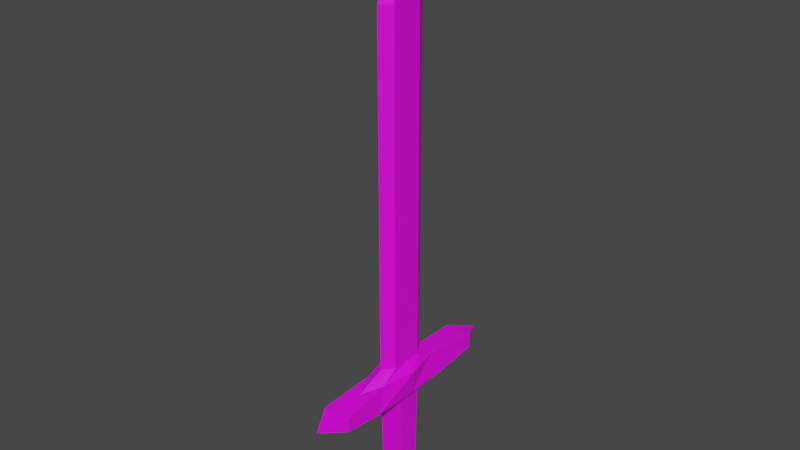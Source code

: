 # Source: SteelSword.blend  (saved by Blender 3.0.42; exported with 4.5.12 LTS)
import bpy
from mathutils import Matrix  # noqa: F401  (used for matrix-valued properties, if any)

bpy.ops.wm.read_factory_settings(use_empty=True)
scene = bpy.context.scene
scene.name = 'Scene'

# ---- collections
col_collection = bpy.data.collections.new('Collection'); scene.collection.children.link(col_collection)

# ---- images (referenced by path relative to the original .blend; pixels are not part of the script)
import os
ASSET_DIR = os.environ.get("B2B_ASSET_DIR", "")  # directory of the original .blend (textures are referenced by path, not embedded)
HERE = os.path.dirname(os.path.abspath(__file__))  # packed textures are extracted next to this script under _unpacked/

def load_image(name, relpath, width, height, colorspace="sRGB"):
    """Load a texture the original file referenced (path relative to the .blend, or extracted next to this script)."""
    p = next((c for c in (os.path.join(HERE, relpath), os.path.join(ASSET_DIR, relpath)) if relpath and os.path.exists(c)), "")
    if p:
        img = bpy.data.images.load(p, check_existing=True)
        img.name = name
    else:  # same state as the original file: an image datablock whose file is absent (Cycles renders it pink)
        img = bpy.data.images.new(name, width, height)
        img.source = "FILE"
        img.filepath = "//" + (relpath or name)
    img.colorspace_settings.name = colorspace
    return img
img_colorpalette_png_001 = load_image('ColorPalette.png.001', 'ColorPalette.png', 1024, 1024, 'sRGB')

# ---- materials (node trees are filled in below, after node groups)
mat_material_002 = bpy.data.materials.new('Material.002')
mat_material_002.use_transparent_shadow = False

# ---- material node trees
mat_material_002.use_nodes = True; mat_material_002.node_tree.nodes.clear()
_N = mat_material_002.node_tree.nodes; _L = mat_material_002.node_tree.links
n0 = _N.new('ShaderNodeOutputMaterial'); n0.name = 'Material Output'; n0.location = (300, 300)
n1 = _N.new('ShaderNodeBsdfPrincipled'); n1.name = 'Principled BSDF'; n1.location = (10, 300)
n1.distribution = 'GGX'
n1.subsurface_method = 'BURLEY'
n1.inputs[3].default_value = 1.45
n1.inputs[27].default_value = (0.0, 0.0, 0.0, 1.0)
n1.inputs[28].default_value = 1.0
n2 = _N.new('ShaderNodeTexImage'); n2.name = 'Image Texture'; n2.location = (-461, 224)
n2.image = img_colorpalette_png_001
_L.new(n1.outputs[0], n0.inputs[0])
_L.new(n2.outputs[0], n1.inputs[0])
n0.is_active_output = True

# ---- world
world_world = bpy.data.worlds.new('World'); scene.world = world_world
world_world.use_nodes = True; world_world.node_tree.nodes.clear()
_N = world_world.node_tree.nodes; _L = world_world.node_tree.links
n0 = _N.new('ShaderNodeOutputWorld'); n0.name = 'World Output'; n0.location = (300, 300)
n1 = _N.new('ShaderNodeBackground'); n1.name = 'Background'; n1.location = (10, 300)
n1.inputs[0].default_value = (0.05088, 0.05088, 0.05088, 1.0)
_L.new(n1.outputs[0], n0.inputs[0])
n0.is_active_output = True
world_world.color = (0.05088, 0.05088, 0.05088)
world_world.use_sun_shadow = False
world_world.sun_shadow_jitter_overblur = 0.0

# ---- meshes
me_cube = bpy.data.meshes.new('Cube')
me_cube.from_pydata([(0.2947, 0.3496, 7.547), (0.3003, 0.3496, 1.461), (0.2947, -0.4558, 7.547), (0.3003, -0.4558, 1.461), (-0.1144, 0.3496, 7.547), (-0.12, 0.3496, 1.461), (-0.1144, -0.4558, 7.547), (-0.12, -0.4558, 1.461), (0.09013, -0.7403, 7.547), (-0.1739, -0.9289, 1.303), (0.09013, -0.7403, 1.461), (0.3542, -0.9289, 1.303), (0.09013, 0.6917, 7.547), (0.09013, 0.6917, 1.461), (-0.1739, 0.7873, 1.303), (0.3542, 0.7873, 1.303), (0.09013, -0.3575, 8.343), (0.09013, -0.3575, 8.343), (0.09013, 0.2558, 8.343), (0.09013, 0.2558, 8.343), (0.09013, -0.5741, 7.908), (0.09013, -1.622, 1.23), (0.09013, 0.5163, 7.908), (0.09013, 1.644, 1.23), (-0.2614, 1.071, 0.8709), (-0.2614, -1.213, 0.8709), (0.4417, -1.213, 0.8709), (0.4417, 1.071, 0.8709), (0.4417, 2.26, 1.208), (-0.2614, 2.26, 1.208), (0.4417, 2.26, 0.9665), (-0.2614, 2.26, 0.9665), (-0.2614, -2.255, 1.208), (0.4417, -2.255, 1.208), (-0.2614, -2.255, 0.9665), (0.4417, -2.255, 0.9665), (0.09013, 2.886, 1.087), (0.09013, -2.908, 1.087), (-0.2105, 0.2392, 0.7834), (-0.2105, -0.3817, 0.7834), (0.3907, -0.3817, 0.7834), (0.3907, 0.2392, 0.7834), (-0.1979, 0.1941, -0.7742), (-0.1979, -0.3317, -0.7742), (0.3782, -0.3317, -0.7742), (0.3782, 0.1941, -0.7742), (0.09013, -0.07125, -1.018), (0.2947, -0.032, 7.547), (0.3003, -0.032, 1.461), (-0.12, -0.032, 1.461), (-0.1144, -0.032, 7.547), (-0.3911, -0.01084, 1.303), (0.5211, -0.01084, 1.303), (0.09013, -0.03475, 8.85), (-0.3911, -0.01084, 0.8709), (0.4417, -0.01084, 0.8709), (-0.2105, -0.05496, 0.7834), (0.3907, -0.05496, 0.7834), (-0.1979, -0.05502, -0.7742), (0.3782, -0.05502, -0.7742)], [], [(49, 50, 4, 5), (47, 0, 18, 53), (3, 2, 8, 10), (5, 13, 23, 14), (48, 47, 2, 3), (5, 4, 12, 13), (9, 11, 21), (49, 5, 14, 51), (8, 2, 16, 20), (6, 7, 10, 8), (15, 14, 23), (3, 10, 21, 11), (0, 12, 22, 18), (0, 1, 13, 12), (53, 17, 16), (16, 17, 20), (19, 18, 22), (51, 14, 24, 54), (13, 1, 15, 23), (6, 8, 20, 17), (12, 4, 19, 22), (50, 6, 17, 53), (48, 3, 11, 52), (10, 7, 9, 21), (26, 25, 39, 40), (14, 15, 28, 29), (52, 11, 26, 55), (25, 26, 35, 34), (31, 29, 36), (15, 27, 30, 28), (24, 14, 29, 31), (27, 24, 31, 30), (35, 33, 37), (11, 9, 32, 33), (26, 11, 33, 35), (9, 25, 34, 32), (29, 28, 36), (28, 30, 36), (30, 31, 36), (34, 35, 37), (32, 34, 37), (33, 32, 37), (40, 39, 43, 44), (55, 26, 40, 57), (24, 27, 41, 38), (54, 24, 38, 56), (42, 45, 46), (57, 40, 44, 59), (38, 41, 45, 42), (56, 38, 42, 58), (43, 58, 42, 46), (44, 43, 46), (45, 59, 44, 46), (39, 56, 58, 43), (41, 57, 59, 45), (25, 54, 56, 39), (27, 55, 57, 41), (15, 52, 55, 27), (1, 48, 52, 15), (4, 50, 53, 19), (9, 51, 54, 25), (18, 19, 53), (7, 49, 51, 9), (1, 0, 47, 48), (2, 47, 53, 16), (7, 6, 50, 49)])
_uv = me_cube.uv_layers.new(name='UVMap')
_uv.uv.foreach_set('vector', [0.3508, 0.85, 0.3508, 0.85, 0.3508, 0.85, 0.3508, 0.85, 0.3477, 0.8516, 0.3477, 0.8516, 0.3477, 0.8516, 0.3477, 0.8516, 0.468, 0.8547, 0.468, 0.8547, 0.468, 0.8547, 0.468, 0.8547, 0.468, 0.8547, 0.468, 0.8547, 0.468, 0.8547, 0.468, 0.8547, 0.3508, 0.85, 0.3508, 0.85, 0.3508, 0.85, 0.3508, 0.85, 0.468, 0.8547, 0.468, 0.8547, 0.468, 0.8547, 0.468, 0.8547, 0.468, 0.8547, 0.468, 0.8547, 0.468, 0.8547, 0.468, 0.8547, 0.468, 0.8547, 0.468, 0.8547, 0.468, 0.8547, 0.468, 0.8547, 0.468, 0.8547, 0.468, 0.8547, 0.468, 0.8547, 0.468, 0.8547, 0.468, 0.8547, 0.468, 0.8547, 0.468, 0.8547, 0.468, 0.8547, 0.468, 0.8547, 0.468, 0.8547, 0.468, 0.8547, 0.468, 0.8547, 0.468, 0.8547, 0.468, 0.8547, 0.468, 0.8547, 0.468, 0.8547, 0.468, 0.8547, 0.468, 0.8547, 0.468, 0.8547, 0.468, 0.8547, 0.468, 0.8547, 0.468, 0.8547, 0.3477, 0.8516, 0.3477, 0.8516, 0.3477, 0.8516, 0.468, 0.8547, 0.468, 0.8547, 0.468, 0.8547, 0.468, 0.8547, 0.468, 0.8547, 0.468, 0.8547, 0.468, 0.8547, 0.468, 0.8547, 0.468, 0.8547, 0.468, 0.8547, 0.3564, 0.8572, 0.3564, 0.8572, 0.3564, 0.8572, 0.3564, 0.8572, 0.468, 0.8547, 0.468, 0.8547, 0.468, 0.8547, 0.468, 0.8547, 0.468, 0.8547, 0.468, 0.8547, 0.468, 0.8547, 0.468, 0.8547, 0.3477, 0.8516, 0.3477, 0.8516, 0.3477, 0.8516, 0.3477, 0.8516, 0.468, 0.8547, 0.468, 0.8547, 0.468, 0.8547, 0.468, 0.8547, 0.468, 0.8547, 0.468, 0.8547, 0.468, 0.8547, 0.468, 0.8547, 0.468, 0.8547, 0.468, 0.8547, 0.468, 0.8547, 0.468, 0.8547, 0.468, 0.8547, 0.468, 0.8547, 0.468, 0.8547, 0.468, 0.8547, 0.468, 0.8547, 0.468, 0.8547, 0.468, 0.8547, 0.468, 0.8547, 0.468, 0.8547, 0.468, 0.8547, 0.468, 0.8547, 0.468, 0.8547, 0.468, 0.8547, 0.468, 0.8547, 0.468, 0.8547, 0.468, 0.8547, 0.468, 0.8547, 0.468, 0.8547, 0.468, 0.8547, 0.468, 0.8547, 0.468, 0.8547, 0.468, 0.8547, 0.468, 0.8547, 0.468, 0.8547, 0.468, 0.8547, 0.468, 0.8547, 0.468, 0.8547, 0.468, 0.8547, 0.468, 0.8547, 0.468, 0.8547, 0.468, 0.8547, 0.468, 0.8547, 0.468, 0.8547, 0.468, 0.8547, 0.468, 0.8547, 0.468, 0.8547, 0.468, 0.8547, 0.468, 0.8547, 0.468, 0.8547, 0.468, 0.8547, 0.468, 0.8547, 0.468, 0.8547, 0.468, 0.8547, 0.468, 0.8547, 0.468, 0.8547, 0.468, 0.8547, 0.468, 0.8547, 0.468, 0.8547, 0.468, 0.8547, 0.468, 0.8547, 0.468, 0.8547, 0.468, 0.8547, 0.468, 0.8547, 0.468, 0.8547, 0.468, 0.8547, 0.468, 0.8547, 0.468, 0.8547, 0.468, 0.8547, 0.468, 0.8547, 0.468, 0.8547, 0.5511, 0.8448, 0.5511, 0.8448, 0.5511, 0.8448, 0.5511, 0.8448, 0.4727, 0.8516, 0.4727, 0.8516, 0.4727, 0.8516, 0.4727, 0.8516, 0.4727, 0.8516, 0.4727, 0.8516, 0.4727, 0.8516, 0.4727, 0.8516, 0.4727, 0.8516, 0.4727, 0.8516, 0.4727, 0.8516, 0.4727, 0.8516, 0.6354, 0.8522, 0.6354, 0.8522, 0.6354, 0.8522, 0.3542, 0.6432, 0.3542, 0.6432, 0.3542, 0.6432, 0.3542, 0.6432, 0.3542, 0.6432, 0.3542, 0.6432, 0.3542, 0.6432, 0.3542, 0.6432, 0.3542, 0.6432, 0.3542, 0.6432, 0.3542, 0.6432, 0.3542, 0.6432, 0.6354, 0.8522, 0.6354, 0.8522, 0.6354, 0.8522, 0.6354, 0.8522, 0.6354, 0.8522, 0.6354, 0.8522, 0.6354, 0.8522, 0.6354, 0.8522, 0.6354, 0.8522, 0.6354, 0.8522, 0.6354, 0.8522, 0.3542, 0.6432, 0.3542, 0.6432, 0.3542, 0.6432, 0.3542, 0.6432, 0.3542, 0.6432, 0.3542, 0.6432, 0.3542, 0.6432, 0.3542, 0.6432, 0.4727, 0.8516, 0.4727, 0.8516, 0.4727, 0.8516, 0.4727, 0.8516, 0.4727, 0.8516, 0.4727, 0.8516, 0.4727, 0.8516, 0.4727, 0.8516, 0.468, 0.8547, 0.468, 0.8547, 0.468, 0.8547, 0.468, 0.8547, 0.468, 0.8547, 0.468, 0.8547, 0.468, 0.8547, 0.468, 0.8547, 0.3477, 0.8516, 0.3477, 0.8516, 0.3477, 0.8516, 0.3477, 0.8516, 0.468, 0.8547, 0.468, 0.8547, 0.468, 0.8547, 0.468, 0.8547, 0.3477, 0.8516, 0.3477, 0.8516, 0.3477, 0.8516, 0.468, 0.8547, 0.468, 0.8547, 0.468, 0.8547, 0.468, 0.8547, 0.3508, 0.85, 0.3508, 0.85, 0.3508, 0.85, 0.3508, 0.85, 0.3477, 0.8516, 0.3477, 0.8516, 0.3477, 0.8516, 0.3477, 0.8516, 0.3508, 0.85, 0.3508, 0.85, 0.3508, 0.85, 0.3508, 0.85])
me_cube.materials.append(mat_material_002)
me_cube.use_remesh_fix_poles = True
me_cube.use_remesh_preserve_attributes = False
me_cube.use_mirror_vertex_groups = False
me_cube.update()

# ---- objects
ob_cube = bpy.data.objects.new('Cube', me_cube)

# ---- transforms, parenting, visibility, modifiers, constraints
ob_cube.location = (0.001236, -0.001604, 0.1454)
ob_cube.scale = (0.1005, 0.1005, 0.1428)
ob_cube.lineart.crease_threshold = 0.0

# ---- collection membership
col_collection.objects.link(ob_cube)

# ---- scene / render settings (as saved in the file)
scene.frame_start = 1; scene.frame_end = 250; scene.frame_set(1)
scene.render.engine = 'BLENDER_EEVEE_NEXT'
scene.cycles.use_denoising = False
scene.cycles.samples = 128
scene.cycles.sampling_pattern = 'TABULATED_SOBOL'
scene.cycles.use_adaptive_sampling = False
scene.cycles.use_light_tree = False
scene.view_settings.view_transform = 'Filmic'
bpy.context.view_layer.update()

# ---- added for rendering (the .blend has no active camera and no usable light): camera, sun
cam_auto = bpy.data.cameras.new('AutoCamera')
cam_auto.lens = 50.0
cam_auto.sensor_width = 36.0
cam_auto.clip_end = 1000.0
ob_auto_camera = bpy.data.objects.new('AutoCamera', cam_auto)
scene.collection.objects.link(ob_auto_camera)
ob_auto_camera.location = (1.4213, -1.69894, 1.83554)
ob_auto_camera.rotation_euler = (1.09748, -7.21219e-08, 0.694738)
scene.camera = ob_auto_camera
light_auto_sun = bpy.data.lights.new('AutoSun', 'SUN')
light_auto_sun.energy = 3.0
light_auto_sun.angle = 0.0523599
ob_auto_sun = bpy.data.objects.new('AutoSun', light_auto_sun)
scene.collection.objects.link(ob_auto_sun)
ob_auto_sun.rotation_euler = (0.872665, 0.174533, 0.523599)
bpy.context.view_layer.update()
